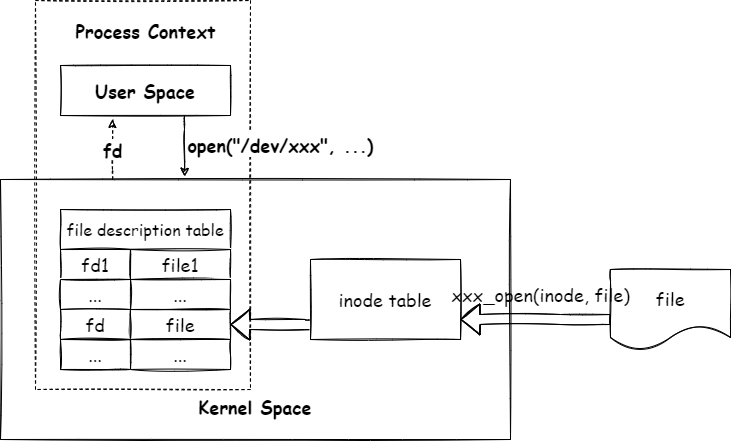

The diagram above was exported from draw.io. Its source (the exported page's mxGraphModel, read from the mxfile embedded in the PNG):
<mxGraphModel dx="918" dy="721" grid="1" gridSize="10" guides="1" tooltips="1" connect="1" arrows="1" fold="1" page="1" pageScale="1" pageWidth="850" pageHeight="1100" math="0" shadow="0">
  <root>
    <mxCell id="0" />
    <mxCell id="1" parent="0" />
    <mxCell id="bQmnxPgvJpx3wGCg42AC-12" value="&lt;b&gt;&lt;br&gt;&lt;br&gt;&lt;br&gt;&lt;br&gt;&lt;br&gt;&lt;br&gt;&lt;br&gt;&lt;br&gt;&lt;br&gt;Kernel Space&lt;/b&gt;" style="rounded=0;whiteSpace=wrap;html=1;fontSize=18;sketch=1;fontFamily=Comic Sans MS;" vertex="1" parent="1">
      <mxGeometry x="90" y="210" width="510" height="260" as="geometry" />
    </mxCell>
    <mxCell id="bQmnxPgvJpx3wGCg42AC-20" value="" style="rounded=0;whiteSpace=wrap;html=1;fontSize=18;dashed=1;fillColor=none;sketch=1;fontFamily=Comic Sans MS;" vertex="1" parent="1">
      <mxGeometry x="125" y="31" width="215" height="389" as="geometry" />
    </mxCell>
    <mxCell id="bQmnxPgvJpx3wGCg42AC-1" value="&lt;font style=&quot;font-size: 16px&quot;&gt;file description table&lt;/font&gt;" style="rounded=0;whiteSpace=wrap;html=1;sketch=1;fontFamily=Comic Sans MS;" vertex="1" parent="1">
      <mxGeometry x="150" y="240" width="170" height="40" as="geometry" />
    </mxCell>
    <mxCell id="bQmnxPgvJpx3wGCg42AC-2" value="&lt;font&gt;fd1&lt;/font&gt;" style="rounded=0;whiteSpace=wrap;html=1;fontSize=18;sketch=1;fontFamily=Comic Sans MS;" vertex="1" parent="1">
      <mxGeometry x="150" y="280" width="70" height="30" as="geometry" />
    </mxCell>
    <mxCell id="bQmnxPgvJpx3wGCg42AC-3" value="&lt;font&gt;file1&lt;/font&gt;" style="rounded=0;whiteSpace=wrap;html=1;fontSize=18;sketch=1;fontFamily=Comic Sans MS;" vertex="1" parent="1">
      <mxGeometry x="220" y="280" width="100" height="30" as="geometry" />
    </mxCell>
    <mxCell id="bQmnxPgvJpx3wGCg42AC-4" value="&lt;font&gt;...&lt;/font&gt;" style="rounded=0;whiteSpace=wrap;html=1;fontSize=18;sketch=1;fontFamily=Comic Sans MS;" vertex="1" parent="1">
      <mxGeometry x="150" y="310" width="70" height="30" as="geometry" />
    </mxCell>
    <mxCell id="bQmnxPgvJpx3wGCg42AC-5" value="&lt;font&gt;...&lt;/font&gt;" style="rounded=0;whiteSpace=wrap;html=1;fontSize=18;sketch=1;fontFamily=Comic Sans MS;" vertex="1" parent="1">
      <mxGeometry x="220" y="310" width="100" height="30" as="geometry" />
    </mxCell>
    <mxCell id="bQmnxPgvJpx3wGCg42AC-6" value="&lt;font&gt;fd&lt;/font&gt;" style="rounded=0;whiteSpace=wrap;html=1;fontSize=18;sketch=1;fontFamily=Comic Sans MS;" vertex="1" parent="1">
      <mxGeometry x="150" y="340" width="70" height="30" as="geometry" />
    </mxCell>
    <mxCell id="bQmnxPgvJpx3wGCg42AC-7" value="&lt;font&gt;file&lt;/font&gt;" style="rounded=0;whiteSpace=wrap;html=1;fontSize=18;sketch=1;fontFamily=Comic Sans MS;" vertex="1" parent="1">
      <mxGeometry x="220" y="340" width="100" height="30" as="geometry" />
    </mxCell>
    <mxCell id="bQmnxPgvJpx3wGCg42AC-8" value="..." style="rounded=0;whiteSpace=wrap;html=1;fontSize=18;sketch=1;fontFamily=Comic Sans MS;" vertex="1" parent="1">
      <mxGeometry x="150" y="370" width="70" height="30" as="geometry" />
    </mxCell>
    <mxCell id="bQmnxPgvJpx3wGCg42AC-9" value="..." style="rounded=0;whiteSpace=wrap;html=1;fontSize=18;sketch=1;fontFamily=Comic Sans MS;" vertex="1" parent="1">
      <mxGeometry x="220" y="370" width="100" height="30" as="geometry" />
    </mxCell>
    <mxCell id="bQmnxPgvJpx3wGCg42AC-17" style="edgeStyle=orthogonalEdgeStyle;rounded=0;orthogonalLoop=1;jettySize=auto;html=1;exitX=0;exitY=0.75;exitDx=0;exitDy=0;entryX=1;entryY=0.5;entryDx=0;entryDy=0;fontSize=18;shape=flexArrow;sketch=1;fontFamily=Comic Sans MS;" edge="1" parent="1" source="bQmnxPgvJpx3wGCg42AC-10" target="bQmnxPgvJpx3wGCg42AC-7">
      <mxGeometry relative="1" as="geometry">
        <Array as="points">
          <mxPoint x="400" y="355" />
        </Array>
      </mxGeometry>
    </mxCell>
    <mxCell id="bQmnxPgvJpx3wGCg42AC-10" value="inode table" style="rounded=0;whiteSpace=wrap;html=1;fontSize=18;sketch=1;fontFamily=Comic Sans MS;" vertex="1" parent="1">
      <mxGeometry x="400" y="290" width="150" height="80" as="geometry" />
    </mxCell>
    <mxCell id="bQmnxPgvJpx3wGCg42AC-11" value="&lt;font style=&quot;font-size: 18px&quot;&gt;file&lt;/font&gt;" style="shape=document;whiteSpace=wrap;html=1;boundedLbl=1;fontSize=24;sketch=1;fontFamily=Comic Sans MS;" vertex="1" parent="1">
      <mxGeometry x="700" y="300" width="120" height="80" as="geometry" />
    </mxCell>
    <mxCell id="bQmnxPgvJpx3wGCg42AC-16" value="" style="edgeStyle=orthogonalEdgeStyle;rounded=0;orthogonalLoop=1;jettySize=auto;html=1;entryX=0.367;entryY=-0.012;entryDx=0;entryDy=0;entryPerimeter=0;fontSize=18;fontStyle=1;sketch=1;fontFamily=Comic Sans MS;" edge="1" parent="1">
      <mxGeometry relative="1" as="geometry">
        <mxPoint x="274" y="146" as="sourcePoint" />
        <mxPoint x="274.1700000000001" y="206.8800000000001" as="targetPoint" />
        <Array as="points">
          <mxPoint x="274" y="160" />
          <mxPoint x="274" y="160" />
        </Array>
      </mxGeometry>
    </mxCell>
    <mxCell id="bQmnxPgvJpx3wGCg42AC-13" value="&lt;font style=&quot;font-size: 18px&quot;&gt;&lt;b&gt;User Space&lt;/b&gt;&lt;/font&gt;" style="rounded=0;whiteSpace=wrap;html=1;sketch=1;fontFamily=Comic Sans MS;" vertex="1" parent="1">
      <mxGeometry x="150" y="96" width="170" height="50" as="geometry" />
    </mxCell>
    <mxCell id="bQmnxPgvJpx3wGCg42AC-14" value="&lt;b&gt;&lt;font&gt;Process Context&lt;/font&gt;&lt;/b&gt;" style="text;html=1;resizable=0;autosize=1;align=center;verticalAlign=middle;points=[];fillColor=none;strokeColor=none;rounded=0;fontSize=18;sketch=1;fontFamily=Comic Sans MS;" vertex="1" parent="1">
      <mxGeometry x="155" y="46" width="160" height="30" as="geometry" />
    </mxCell>
    <mxCell id="bQmnxPgvJpx3wGCg42AC-15" value="&lt;font&gt;fd&lt;/font&gt;" style="edgeStyle=orthogonalEdgeStyle;rounded=0;orthogonalLoop=1;jettySize=auto;html=1;entryX=0.306;entryY=1.08;entryDx=0;entryDy=0;entryPerimeter=0;fontSize=18;dashed=1;fontStyle=1;sketch=1;fontFamily=Comic Sans MS;" edge="1" parent="1" source="bQmnxPgvJpx3wGCg42AC-12" target="bQmnxPgvJpx3wGCg42AC-13">
      <mxGeometry relative="1" as="geometry">
        <Array as="points">
          <mxPoint x="202" y="200" />
          <mxPoint x="202" y="200" />
        </Array>
      </mxGeometry>
    </mxCell>
    <mxCell id="bQmnxPgvJpx3wGCg42AC-18" style="edgeStyle=orthogonalEdgeStyle;shape=flexArrow;rounded=0;orthogonalLoop=1;jettySize=auto;html=1;entryX=1;entryY=0.75;entryDx=0;entryDy=0;fontSize=18;sketch=1;fontFamily=Comic Sans MS;" edge="1" parent="1" source="bQmnxPgvJpx3wGCg42AC-11" target="bQmnxPgvJpx3wGCg42AC-10">
      <mxGeometry relative="1" as="geometry">
        <Array as="points">
          <mxPoint x="650" y="350" />
          <mxPoint x="650" y="350" />
        </Array>
      </mxGeometry>
    </mxCell>
    <mxCell id="bQmnxPgvJpx3wGCg42AC-19" value="xxx_open(inode, file)" style="text;html=1;resizable=0;autosize=1;align=center;verticalAlign=middle;points=[];fillColor=none;strokeColor=none;rounded=0;fontSize=18;sketch=1;fontFamily=Comic Sans MS;" vertex="1" parent="1">
      <mxGeometry x="535" y="310" width="190" height="30" as="geometry" />
    </mxCell>
    <mxCell id="bQmnxPgvJpx3wGCg42AC-21" value="..." style="rounded=0;whiteSpace=wrap;html=1;fontSize=18;sketch=1;fontFamily=Comic Sans MS;" vertex="1" parent="1">
      <mxGeometry x="150" y="370" width="70" height="30" as="geometry" />
    </mxCell>
    <mxCell id="bQmnxPgvJpx3wGCg42AC-22" value="&lt;span style=&quot;font-size: 18px ; font-weight: 700 ; background-color: rgb(255 , 255 , 255)&quot;&gt;open(&quot;/dev/xxx&quot;, ...)&lt;/span&gt;" style="text;html=1;resizable=0;autosize=1;align=center;verticalAlign=middle;points=[];fillColor=none;strokeColor=none;rounded=0;dashed=1;fontFamily=Comic Sans MS;fontSize=16;" vertex="1" parent="1">
      <mxGeometry x="270" y="160" width="200" height="30" as="geometry" />
    </mxCell>
  </root>
</mxGraphModel>